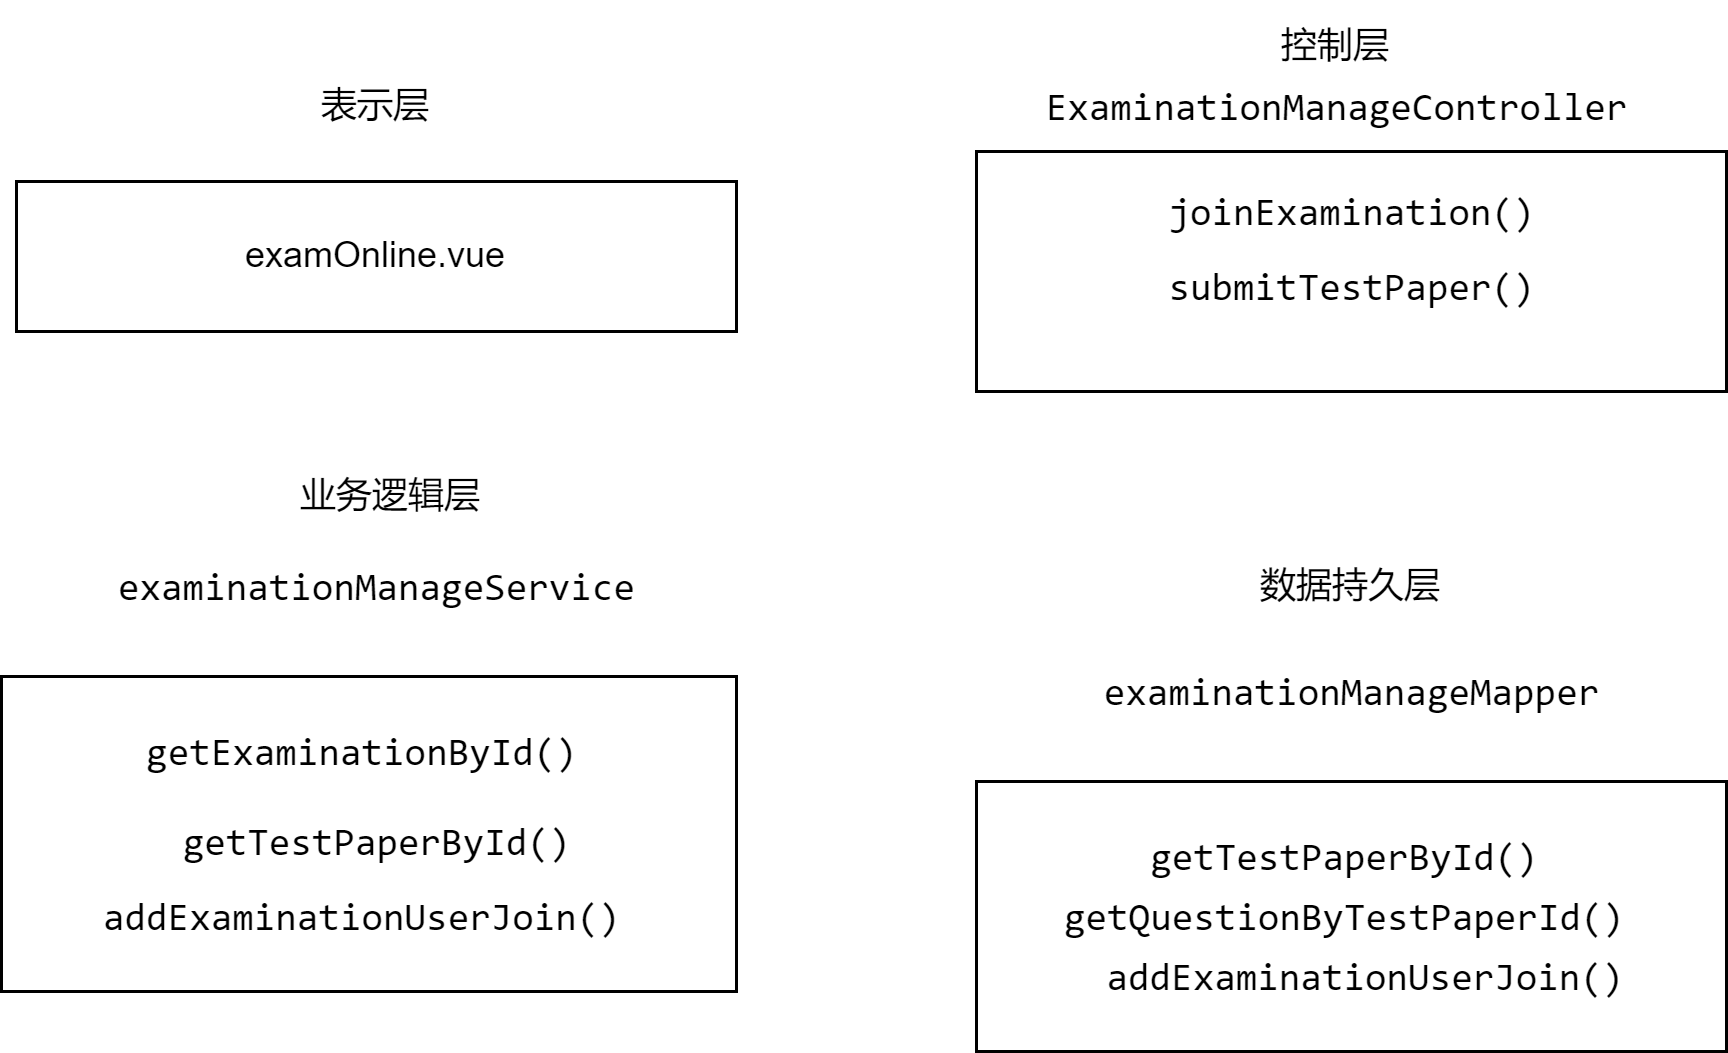

The diagram above was exported from draw.io. Its source (the exported page's mxGraphModel, read from the mxfile embedded in the PNG):
<mxGraphModel dx="1004" dy="439" grid="1" gridSize="10" guides="1" tooltips="1" connect="1" arrows="1" fold="1" page="1" pageScale="1" pageWidth="827" pageHeight="1169" math="0" shadow="0">
  <root>
    <mxCell id="0" />
    <mxCell id="1" parent="0" />
    <mxCell id="B03ZmujKHqOWWZmh0w11-1" value="examOnline.vue" style="rounded=0;whiteSpace=wrap;html=1;" parent="1" vertex="1">
      <mxGeometry x="110" y="130" width="240" height="50" as="geometry" />
    </mxCell>
    <mxCell id="B03ZmujKHqOWWZmh0w11-2" value="表示层" style="text;html=1;strokeColor=none;fillColor=none;align=center;verticalAlign=middle;whiteSpace=wrap;rounded=0;" parent="1" vertex="1">
      <mxGeometry x="200" y="90" width="60" height="30" as="geometry" />
    </mxCell>
    <mxCell id="B03ZmujKHqOWWZmh0w11-3" value="&lt;pre style=&quot;border-color: var(--border-color); background-color: rgb(255, 255, 255); font-family: Consolas; font-size: 9.8pt;&quot;&gt;&lt;br&gt;&lt;/pre&gt;" style="rounded=0;whiteSpace=wrap;html=1;" parent="1" vertex="1">
      <mxGeometry x="430" y="120" width="250" height="80" as="geometry" />
    </mxCell>
    <mxCell id="B03ZmujKHqOWWZmh0w11-4" value="控制层" style="text;html=1;strokeColor=none;fillColor=none;align=center;verticalAlign=middle;whiteSpace=wrap;rounded=0;" parent="1" vertex="1">
      <mxGeometry x="520" y="70" width="60" height="30" as="geometry" />
    </mxCell>
    <mxCell id="B03ZmujKHqOWWZmh0w11-5" value="&lt;pre style=&quot;background-color: rgb(255, 255, 255); font-family: Consolas; font-size: 9.8pt;&quot;&gt;ExaminationManageController&lt;/pre&gt;" style="text;html=1;align=center;verticalAlign=middle;resizable=0;points=[];autosize=1;strokeColor=none;fillColor=none;" parent="1" vertex="1">
      <mxGeometry x="440" y="75" width="220" height="60" as="geometry" />
    </mxCell>
    <mxCell id="B03ZmujKHqOWWZmh0w11-7" value="业务逻辑层" style="text;html=1;strokeColor=none;fillColor=none;align=center;verticalAlign=middle;whiteSpace=wrap;rounded=0;" parent="1" vertex="1">
      <mxGeometry x="200" y="220" width="70" height="30" as="geometry" />
    </mxCell>
    <mxCell id="B03ZmujKHqOWWZmh0w11-8" value="&lt;pre style=&quot;background-color: rgb(255, 255, 255); font-family: Consolas; font-size: 9.8pt;&quot;&gt;&lt;pre style=&quot;font-family: Consolas; font-size: 9.8pt;&quot;&gt;examinationManageService&lt;/pre&gt;&lt;/pre&gt;" style="text;html=1;align=center;verticalAlign=middle;resizable=0;points=[];autosize=1;strokeColor=none;fillColor=none;" parent="1" vertex="1">
      <mxGeometry x="130" y="235" width="200" height="60" as="geometry" />
    </mxCell>
    <mxCell id="B03ZmujKHqOWWZmh0w11-9" value="数据持久层" style="text;html=1;strokeColor=none;fillColor=none;align=center;verticalAlign=middle;whiteSpace=wrap;rounded=0;" parent="1" vertex="1">
      <mxGeometry x="520" y="250" width="70" height="30" as="geometry" />
    </mxCell>
    <mxCell id="B03ZmujKHqOWWZmh0w11-10" value="&lt;pre style=&quot;background-color: rgb(255, 255, 255); font-family: Consolas; font-size: 9.8pt;&quot;&gt;&lt;pre style=&quot;font-family: Consolas; font-size: 9.8pt;&quot;&gt;&lt;span style=&quot;font-size: 9.8pt; white-space: nowrap;&quot;&gt;examinationManageMapper&lt;/span&gt;&lt;br&gt;&lt;/pre&gt;&lt;/pre&gt;" style="text;html=1;align=center;verticalAlign=middle;resizable=0;points=[];autosize=1;strokeColor=none;fillColor=none;" parent="1" vertex="1">
      <mxGeometry x="460" y="270" width="190" height="60" as="geometry" />
    </mxCell>
    <mxCell id="B03ZmujKHqOWWZmh0w11-11" value="" style="rounded=0;whiteSpace=wrap;html=1;" parent="1" vertex="1">
      <mxGeometry x="430" y="330" width="250" height="90" as="geometry" />
    </mxCell>
    <mxCell id="B03ZmujKHqOWWZmh0w11-12" value="&lt;pre style=&quot;background-color: rgb(255, 255, 255); font-family: Consolas; font-size: 9.8pt;&quot;&gt;getTestPaperById()&lt;/pre&gt;" style="text;html=1;strokeColor=none;fillColor=none;align=center;verticalAlign=middle;whiteSpace=wrap;rounded=0;" parent="1" vertex="1">
      <mxGeometry x="522.5" y="340" width="60" height="30" as="geometry" />
    </mxCell>
    <mxCell id="B03ZmujKHqOWWZmh0w11-13" value="&lt;pre style=&quot;background-color: rgb(255, 255, 255); font-family: Consolas; font-size: 9.8pt;&quot;&gt;getQuestionByTestPaperId()&lt;/pre&gt;" style="text;html=1;strokeColor=none;fillColor=none;align=center;verticalAlign=middle;whiteSpace=wrap;rounded=0;" parent="1" vertex="1">
      <mxGeometry x="522.5" y="360" width="60" height="30" as="geometry" />
    </mxCell>
    <mxCell id="B03ZmujKHqOWWZmh0w11-16" value="&lt;pre style=&quot;background-color: rgb(255, 255, 255); font-family: Consolas; font-size: 9.8pt;&quot;&gt;&lt;pre style=&quot;font-family: Consolas; font-size: 9.8pt;&quot;&gt;joinExamination()&lt;/pre&gt;&lt;/pre&gt;" style="text;html=1;align=center;verticalAlign=middle;resizable=0;points=[];autosize=1;strokeColor=none;fillColor=none;" parent="1" vertex="1">
      <mxGeometry x="480" y="110" width="150" height="60" as="geometry" />
    </mxCell>
    <mxCell id="B03ZmujKHqOWWZmh0w11-17" value="&lt;pre style=&quot;background-color: rgb(255, 255, 255); font-family: Consolas; font-size: 9.8pt;&quot;&gt;&lt;pre style=&quot;font-family: Consolas; font-size: 9.8pt;&quot;&gt;submitTestPaper()&lt;/pre&gt;&lt;/pre&gt;" style="text;html=1;align=center;verticalAlign=middle;resizable=0;points=[];autosize=1;strokeColor=none;fillColor=none;" parent="1" vertex="1">
      <mxGeometry x="480" y="135" width="150" height="60" as="geometry" />
    </mxCell>
    <mxCell id="B03ZmujKHqOWWZmh0w11-18" value="&lt;pre style=&quot;border-color: var(--border-color); background-color: rgb(255, 255, 255); font-family: Consolas; font-size: 9.8pt;&quot;&gt;&lt;br&gt;&lt;/pre&gt;" style="rounded=0;whiteSpace=wrap;html=1;" parent="1" vertex="1">
      <mxGeometry x="105" y="295" width="245" height="105" as="geometry" />
    </mxCell>
    <mxCell id="B03ZmujKHqOWWZmh0w11-19" value="&lt;pre style=&quot;background-color: rgb(255, 255, 255); font-family: Consolas; font-size: 9.8pt;&quot;&gt;&lt;pre style=&quot;font-family: Consolas; font-size: 9.8pt;&quot;&gt;getTestPaperById()&lt;/pre&gt;&lt;/pre&gt;" style="text;html=1;align=center;verticalAlign=middle;resizable=0;points=[];autosize=1;strokeColor=none;fillColor=none;" parent="1" vertex="1">
      <mxGeometry x="155" y="320" width="150" height="60" as="geometry" />
    </mxCell>
    <mxCell id="B03ZmujKHqOWWZmh0w11-20" value="&lt;pre style=&quot;background-color: rgb(255, 255, 255); font-family: Consolas; font-size: 9.8pt;&quot;&gt;&lt;pre style=&quot;font-family: Consolas; font-size: 9.8pt;&quot;&gt;getExaminationById()&lt;/pre&gt;&lt;/pre&gt;" style="text;html=1;align=center;verticalAlign=middle;resizable=0;points=[];autosize=1;strokeColor=none;fillColor=none;" parent="1" vertex="1">
      <mxGeometry x="140" y="290" width="170" height="60" as="geometry" />
    </mxCell>
    <mxCell id="B03ZmujKHqOWWZmh0w11-21" value="&lt;pre style=&quot;background-color: rgb(255, 255, 255); font-family: Consolas; font-size: 9.8pt;&quot;&gt;&lt;pre style=&quot;font-family: Consolas; font-size: 9.8pt;&quot;&gt;addExaminationUserJoin()&lt;/pre&gt;&lt;/pre&gt;" style="text;html=1;align=center;verticalAlign=middle;resizable=0;points=[];autosize=1;strokeColor=none;fillColor=none;" parent="1" vertex="1">
      <mxGeometry x="125" y="345" width="200" height="60" as="geometry" />
    </mxCell>
    <mxCell id="B03ZmujKHqOWWZmh0w11-23" value="&lt;pre style=&quot;background-color: rgb(255, 255, 255); font-family: Consolas; font-size: 9.8pt;&quot;&gt;&lt;pre style=&quot;font-family: Consolas; font-size: 9.8pt;&quot;&gt;addExaminationUserJoin()&lt;/pre&gt;&lt;/pre&gt;" style="text;html=1;strokeColor=none;fillColor=none;align=center;verticalAlign=middle;whiteSpace=wrap;rounded=0;" parent="1" vertex="1">
      <mxGeometry x="530" y="380" width="60" height="30" as="geometry" />
    </mxCell>
  </root>
</mxGraphModel>